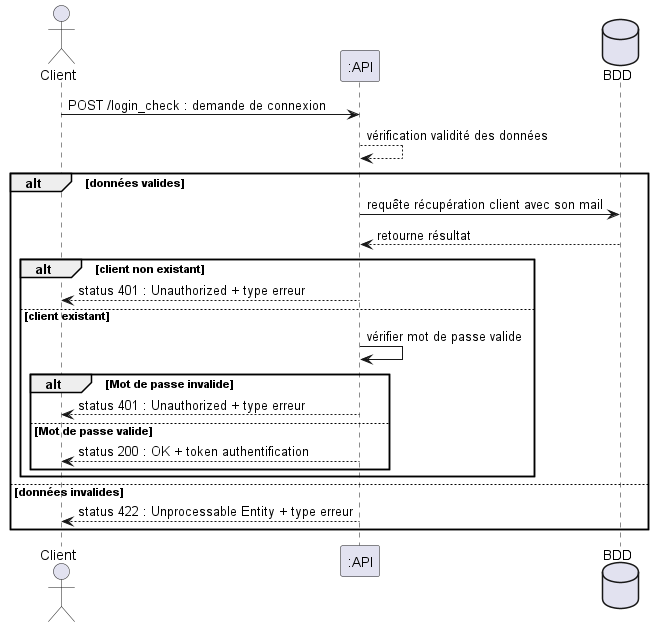

The diagram above was rendered by PlantUML. Its source (embedded in the PNG):
@startuml authentication
actor Client
participant ":API" as API
database BDD

Client -> API : POST /login_check : demande de connexion
API --> API : vérification validité des données

alt données valides
	API -> BDD : requête récupération client avec son mail
	BDD --> API : retourne résultat

	alt client non existant
		API --> Client :  status 401 : Unauthorized + type erreur
	else client existant
		API -> API : vérifier mot de passe valide
		alt Mot de passe invalide
			API --> Client : status 401 : Unauthorized + type erreur
		else Mot de passe valide
			API --> Client : status 200 : OK + token authentification
		end
	end
else données invalides
	API --> Client : status 422 : Unprocessable Entity + type erreur
end

@enduml